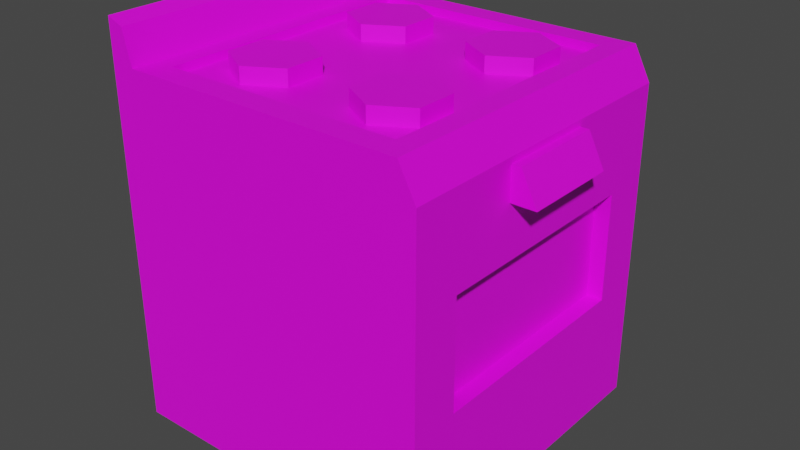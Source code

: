 # Source: Stove.blend  (saved by Blender 3.6.11; exported with 4.5.12 LTS)
import bpy
from mathutils import Matrix  # noqa: F401  (used for matrix-valued properties, if any)

bpy.ops.wm.read_factory_settings(use_empty=True)
scene = bpy.context.scene
scene.name = 'Scene'

# ---- collections
col_collection = bpy.data.collections.new('Collection'); scene.collection.children.link(col_collection)

# ---- images (referenced by path relative to the original .blend; pixels are not part of the script)
import os
ASSET_DIR = os.environ.get("B2B_ASSET_DIR", "")  # directory of the original .blend (textures are referenced by path, not embedded)
HERE = os.path.dirname(os.path.abspath(__file__))  # packed textures are extracted next to this script under _unpacked/

def load_image(name, relpath, width, height, colorspace="sRGB"):
    """Load a texture the original file referenced (path relative to the .blend, or extracted next to this script)."""
    p = next((c for c in (os.path.join(HERE, relpath), os.path.join(ASSET_DIR, relpath)) if relpath and os.path.exists(c)), "")
    if p:
        img = bpy.data.images.load(p, check_existing=True)
        img.name = name
    else:  # same state as the original file: an image datablock whose file is absent (Cycles renders it pink)
        img = bpy.data.images.new(name, width, height)
        img.source = "FILE"
        img.filepath = "//" + (relpath or name)
    img.colorspace_settings.name = colorspace
    return img
img_stove_png = load_image('Stove.png', 'Stove.png', 1024, 1024, 'sRGB')

# ---- materials (node trees are filled in below, after node groups)
mat_material = bpy.data.materials.new('Material')
mat_material.alpha_threshold = 0.0
mat_material.use_transparent_shadow = False
mat_material.roughness = 0.5
mat_material.line_color = (0.0, 0.0, 0.0, 1.0)

# ---- material node trees
mat_material.use_nodes = True; mat_material.node_tree.nodes.clear()
_N = mat_material.node_tree.nodes; _L = mat_material.node_tree.links
n0 = _N.new('ShaderNodeOutputMaterial'); n0.name = 'Material Output'; n0.location = (300, 300)
n1 = _N.new('ShaderNodeBsdfPrincipled'); n1.name = 'Principled BSDF'; n1.location = (10, 300)
n1.distribution = 'GGX'
n1.subsurface_method = 'RANDOM_WALK_SKIN'
n1.inputs[3].default_value = 1.45
n1.inputs[27].default_value = (0.0, 0.0, 0.0, 1.0)
n1.inputs[28].default_value = 1.0
n2 = _N.new('ShaderNodeTexImage'); n2.name = 'Image Texture'; n2.location = (-326, 57)
n2.image = img_stove_png
_L.new(n1.outputs[0], n0.inputs[0])
_L.new(n2.outputs[0], n1.inputs[0])
n0.is_active_output = True

# ---- world
world_world = bpy.data.worlds.new('World'); scene.world = world_world
world_world.use_nodes = True; world_world.node_tree.nodes.clear()
_N = world_world.node_tree.nodes; _L = world_world.node_tree.links
n0 = _N.new('ShaderNodeOutputWorld'); n0.name = 'World Output'; n0.location = (300, 300)
n1 = _N.new('ShaderNodeBackground'); n1.name = 'Background'; n1.location = (10, 300)
n1.inputs[0].default_value = (0.05088, 0.05088, 0.05088, 1.0)
_L.new(n1.outputs[0], n0.inputs[0])
n0.is_active_output = True
world_world.color = (0.05088, 0.05088, 0.05088)
world_world.use_sun_shadow = False
world_world.sun_shadow_jitter_overblur = 0.0

# ---- meshes
me_cube = bpy.data.meshes.new('Cube')
me_cube.from_pydata([(1.0, 1.0, 1.0), (0.4734, -0.2185, 1.249), (0.4772, 0.693, 1.249), (1.0, 1.0, -1.0), (1.154, -0.3, 0.7625), (0.6937, 0.568, 1.249), (1.054, -0.3, 0.9625), (-0.3659, -0.2185, 1.249), (-0.3659, 0.693, 1.249), (1.154, 0.3, 0.7625), (1.054, 0.3, 0.9625), (0.6937, 0.318, 1.249), (0.6899, -0.3435, 1.249), (1.0, -1.0, 1.0), (0.4772, 0.193, 1.249), (-0.1494, -0.3435, 1.249), (0.6899, -0.5935, 1.249), (0.2607, 0.318, 1.249), (-0.1494, 0.568, 1.249), (1.0, -1.0, -1.0), (0.4734, -0.7185, 1.249), (0.2607, 0.568, 1.249), (-0.1494, -0.5935, 1.249), (-1.0, 1.0, 1.0), (0.2569, -0.5935, 1.249), (-0.3659, -0.7185, 1.249), (-1.0, 1.0, -1.0), (0.2569, -0.3435, 1.249), (-0.1494, 0.318, 1.249), (-1.0, -1.0, 1.0), (-0.5825, -0.5935, 1.249), (-1.0, -1.0, -1.0), (-0.3659, 0.193, 1.249), (-0.5825, -0.3435, 1.249), (0.8959, -1.0, 1.2), (-1.0, -1.0, 1.2), (-0.5825, 0.318, 1.249), (0.8959, 1.0, 1.2), (-1.0, 1.0, 1.2), (-0.5825, 0.568, 1.249), (-0.8521, -1.0, 1.2), (-0.8521, 1.0, 1.2), (-0.9012, -1.0, 1.41), (-1.0, -1.0, 1.45), (-1.0, 1.0, 1.45), (-0.9012, 1.0, 1.41), (0.7648, 0.85, 1.2), (0.7648, -0.85, 1.2), (-0.721, 0.85, 1.2), (-0.721, -0.85, 1.2), (0.7648, 0.85, 1.15), (0.7648, -0.85, 1.15), (-0.721, 0.85, 1.15), (-0.721, -0.85, 1.15), (1.0, 0.7, 0.4392), (1.0, 0.7, -0.2314), (1.0, -0.7, 0.4392), (1.0, -0.7, -0.2314), (0.9, 0.7, 0.4392), (0.9, 0.7, -0.2314), (0.9, -0.7, 0.4392), (0.9, -0.7, -0.2314), (-0.5825, 0.318, 1.15), (-0.5825, 0.568, 1.15), (-0.1494, 0.318, 1.15), (-0.1494, 0.568, 1.15), (-0.3659, 0.693, 1.15), (-0.3659, 0.193, 1.15), (-0.3659, -0.7185, 1.15), (-0.1494, -0.3435, 1.15), (-0.1494, -0.5935, 1.15), (-0.5825, -0.5935, 1.15), (-0.4301, -0.2555, 1.15), (-0.3659, -0.2185, 1.15), (-0.5825, -0.3435, 1.15), (0.4734, -0.2185, 1.15), (0.6899, -0.3435, 1.15), (0.6899, -0.5935, 1.15), (0.624, -0.6316, 1.15), (0.2569, -0.5935, 1.15), (0.4734, -0.7185, 1.15), (0.2569, -0.3435, 1.15), (0.2607, 0.568, 1.15), (0.4772, 0.693, 1.15), (0.2607, 0.318, 1.15), (0.4772, 0.193, 1.15), (0.6509, 0.5928, 1.15), (0.6937, 0.318, 1.15), (0.6937, 0.568, 1.15), (1.0, -0.3, 0.9625), (1.0, -0.3, 0.7625), (1.0, 0.3, 0.9625), (1.0, 0.3, 0.7625)], [], [(23, 29, 35, 38), (19, 13, 29, 31), (31, 29, 23, 26), (26, 3, 19, 31), (13, 19, 57, 56), (26, 23, 0, 3), (38, 35, 43, 44), (13, 0, 37, 34), (41, 37, 0, 23, 38), (40, 35, 29, 13, 34), (37, 41, 48, 46), (45, 44, 43, 42), (35, 40, 42, 43), (41, 38, 44, 45), (40, 41, 45, 42), (49, 47, 51, 53), (34, 37, 46, 47), (41, 40, 49, 48), (40, 34, 47, 49), (68, 71, 53, 51, 78, 80, 79, 81, 69, 70), (77, 78, 51, 50, 86, 88, 87, 85, 84, 82, 65, 64, 67, 72, 73, 69, 81, 75, 76), (83, 86, 50, 65, 82), (62, 63, 52, 53, 71, 74, 72, 67), (66, 65, 50, 52, 63), (47, 46, 50, 51), (48, 49, 53, 52), (46, 48, 52, 50), (57, 55, 59, 61), (3, 0, 54, 55), (19, 3, 55, 57), (90, 56, 54, 92), (54, 0, 13, 56, 90, 89, 91, 92), (59, 58, 60, 61), (56, 57, 61, 60), (54, 56, 60, 58), (55, 54, 58, 59), (66, 8, 18, 65), (65, 18, 28, 64), (64, 28, 32, 67), (67, 32, 36, 62), (28, 18, 8, 39, 36, 32), (62, 36, 39, 63), (63, 39, 8, 66), (7, 15, 69, 73), (69, 15, 22, 70), (70, 22, 25, 68), (68, 25, 30, 71), (33, 30, 25, 22, 15, 7), (30, 33, 74, 71), (72, 74, 33, 7, 73), (75, 1, 12, 76), (76, 12, 16, 77), (78, 77, 16, 20, 80), (80, 20, 24, 79), (24, 20, 16, 12, 1, 27), (24, 27, 81, 79), (27, 1, 75, 81), (83, 2, 5, 88, 86), (88, 5, 11, 87), (87, 11, 14, 85), (85, 14, 17, 84), (14, 11, 5, 2, 21, 17), (17, 21, 82, 84), (82, 21, 2, 83), (91, 10, 9, 92), (9, 10, 6, 4), (90, 4, 6, 89), (9, 4, 90, 92), (6, 10, 91, 89)])
_uv = me_cube.uv_layers.new(name='UVMap')
_uv.uv.foreach_set('vector', [0.3305, 0.07437, 0.0, 0.07437, 0.0, 0.04131, 0.3305, 0.04131, 0.3305, 0.4049, 0.3305, 0.07437, 0.661, 0.07437, 0.661, 0.4049, 0.0, 0.4049, 0.0, 0.07437, 0.3305, 0.07437, 0.3305, 0.4049, 0.9916, 0.3305, 0.661, 0.3305, 0.661, 0.0, 0.9916, 0.0, 0.661, 0.4392, 0.661, 0.7686, 0.6115, 0.642, 0.6115, 0.5316, 0.0, 0.8098, 0.0, 0.4793, 0.3305, 0.4793, 0.3305, 0.8098, 0.3305, 0.04131, 0.0, 0.04131, 0.0, 0.0, 0.3305, 0.0, 0.661, 0.4392, 0.3305, 0.4392, 0.3305, 0.4049, 0.661, 0.4049, 0.02445, 0.4462, 0.3133, 0.4462, 0.3305, 0.4793, 0.0, 0.4793, 0.0, 0.4462, 0.6366, 0.04131, 0.661, 0.04131, 0.661, 0.07437, 0.3305, 0.07437, 0.3477, 0.04131, 0.9498, 0.661, 0.661, 0.661, 0.6827, 0.6362, 0.9282, 0.6362, 0.6775, 0.9916, 0.661, 0.9916, 0.661, 0.661, 0.6775, 0.661, 0.661, 0.04131, 0.6366, 0.04131, 0.6447, 0.006562, 0.661, 0.0, 0.02445, 0.4462, 0.0, 0.4462, 0.0, 0.4049, 0.01633, 0.4114, 0.9851, 0.3305, 0.9851, 0.661, 0.9498, 0.661, 0.9498, 0.3305, 0.9395, 0.9066, 0.9395, 0.661, 0.9477, 0.661, 0.9477, 0.9066, 0.9498, 0.3305, 0.9498, 0.661, 0.9282, 0.6362, 0.9282, 0.3553, 0.661, 0.661, 0.661, 0.3305, 0.6827, 0.3553, 0.6827, 0.6362, 0.661, 0.3305, 0.9498, 0.3305, 0.9282, 0.3553, 0.6827, 0.3553, 0.7362, 0.6828, 0.7004, 0.7034, 0.6775, 0.661, 0.923, 0.661, 0.8997, 0.6971, 0.8748, 0.6828, 0.8391, 0.7034, 0.8391, 0.7447, 0.7719, 0.7447, 0.7719, 0.7034, 0.9106, 0.7034, 0.8997, 0.6971, 0.923, 0.661, 0.923, 0.942, 0.9042, 0.8995, 0.9112, 0.8954, 0.9112, 0.8541, 0.8755, 0.8334, 0.8397, 0.8541, 0.8397, 0.8954, 0.7719, 0.8954, 0.7719, 0.8541, 0.7362, 0.8334, 0.7256, 0.7593, 0.7362, 0.7654, 0.7719, 0.7447, 0.8391, 0.7447, 0.8748, 0.7654, 0.9106, 0.7447, 0.8755, 0.916, 0.9042, 0.8995, 0.923, 0.942, 0.7719, 0.8954, 0.8397, 0.8954, 0.7004, 0.8541, 0.7004, 0.8954, 0.6775, 0.942, 0.6775, 0.661, 0.7004, 0.7034, 0.7004, 0.7447, 0.7256, 0.7593, 0.7362, 0.8334, 0.7362, 0.916, 0.7719, 0.8954, 0.923, 0.942, 0.6775, 0.942, 0.7004, 0.8954, 0.923, 0.942, 0.923, 0.661, 0.9312, 0.661, 0.9312, 0.942, 0.9312, 0.942, 0.9312, 0.661, 0.9395, 0.661, 0.9395, 0.942, 0.9477, 0.9066, 0.9477, 0.661, 0.956, 0.661, 0.956, 0.9066, 0.9891, 0.661, 0.9891, 0.8924, 0.9725, 0.8924, 0.9725, 0.661, 0.3305, 0.7686, 0.3305, 0.4392, 0.3801, 0.5316, 0.3801, 0.642, 0.661, 0.7686, 0.3305, 0.7686, 0.3801, 0.642, 0.6115, 0.642, 0.5454, 0.4784, 0.6115, 0.5316, 0.3801, 0.5316, 0.4462, 0.4784, 0.3801, 0.5316, 0.3305, 0.4392, 0.661, 0.4392, 0.6115, 0.5316, 0.5454, 0.4784, 0.5454, 0.4454, 0.4462, 0.4454, 0.4462, 0.4784, 0.441, 1.0, 0.3305, 1.0, 0.3305, 0.7686, 0.441, 0.7686, 0.4575, 0.7686, 0.4575, 0.8795, 0.441, 0.8795, 0.441, 0.7686, 0.956, 0.8924, 0.956, 0.661, 0.9725, 0.661, 0.9725, 0.8924, 0.4575, 0.8795, 0.4575, 0.7686, 0.474, 0.7686, 0.474, 0.8795, 0.6305, 0.8044, 0.6142, 0.8044, 0.6142, 0.7686, 0.6305, 0.7686, 0.5915, 0.8926, 0.5752, 0.8926, 0.5752, 0.8513, 0.5915, 0.8513, 0.2474, 0.8813, 0.231, 0.8813, 0.231, 0.8455, 0.2474, 0.8455, 0.2474, 0.8455, 0.231, 0.8455, 0.231, 0.8098, 0.2474, 0.8098, 0.1431, 0.8717, 0.1073, 0.8924, 0.07155, 0.8717, 0.07155, 0.8304, 0.1073, 0.8098, 0.1431, 0.8304, 0.6469, 0.8815, 0.6305, 0.8815, 0.6305, 0.8402, 0.6469, 0.8402, 0.6305, 0.8402, 0.6142, 0.8402, 0.6142, 0.8044, 0.6305, 0.8044, 0.6305, 0.8044, 0.6305, 0.7686, 0.6469, 0.7686, 0.6469, 0.8044, 0.5589, 0.8926, 0.5426, 0.8926, 0.5426, 0.8513, 0.5589, 0.8513, 0.231, 0.8813, 0.2147, 0.8813, 0.2147, 0.8455, 0.231, 0.8455, 0.231, 0.8455, 0.2147, 0.8455, 0.2147, 0.8098, 0.231, 0.8098, 0.5426, 0.8306, 0.5426, 0.7893, 0.5784, 0.7686, 0.6142, 0.7893, 0.6142, 0.8306, 0.5784, 0.8513, 0.3128, 0.8511, 0.3128, 0.8098, 0.3292, 0.8098, 0.3292, 0.8511, 0.6469, 0.815, 0.6469, 0.8402, 0.6305, 0.8402, 0.6305, 0.8044, 0.6469, 0.8044, 0.2637, 0.8455, 0.2474, 0.8455, 0.2474, 0.8098, 0.2637, 0.8098, 0.5752, 0.8926, 0.5589, 0.8926, 0.5589, 0.8513, 0.5752, 0.8513, 0.2801, 0.8704, 0.2801, 0.8813, 0.2637, 0.8813, 0.2637, 0.8455, 0.2801, 0.8455, 0.2801, 0.8455, 0.2637, 0.8455, 0.2637, 0.8098, 0.2801, 0.8098, 0.03578, 0.8098, 0.07155, 0.8304, 0.07155, 0.8717, 0.03578, 0.8924, 2.955e-08, 0.8717, 3.067e-08, 0.8304, 0.6142, 0.8815, 0.6142, 0.8402, 0.6305, 0.8402, 0.6305, 0.8815, 0.2474, 0.8813, 0.2474, 0.8455, 0.2637, 0.8455, 0.2637, 0.8813, 0.2965, 0.8455, 0.2801, 0.8455, 0.2801, 0.8098, 0.2965, 0.8098, 0.2965, 0.8169, 0.6078, 0.8926, 0.5915, 0.8926, 0.5915, 0.8513, 0.6078, 0.8513, 0.3128, 0.8813, 0.2965, 0.8813, 0.2965, 0.8455, 0.3128, 0.8455, 0.3128, 0.8455, 0.2965, 0.8455, 0.2965, 0.8098, 0.3128, 0.8098, 0.2147, 0.8717, 0.1789, 0.8924, 0.1431, 0.8717, 0.1431, 0.8304, 0.1789, 0.8098, 0.2147, 0.8304, 0.3128, 0.8924, 0.3128, 0.8511, 0.3292, 0.8511, 0.3292, 0.8924, 0.2965, 0.8813, 0.2801, 0.8813, 0.2801, 0.8455, 0.2965, 0.8455, 0.474, 0.8678, 0.4829, 0.8678, 0.4994, 0.9008, 0.474, 0.9008, 0.5083, 0.8678, 0.474, 0.8678, 0.474, 0.7686, 0.5083, 0.7686, 0.5249, 0.9008, 0.4994, 0.9008, 0.516, 0.8678, 0.5249, 0.8678, 0.5083, 0.8678, 0.5083, 0.7686, 0.5337, 0.7686, 0.5337, 0.8678, 0.5426, 0.7686, 0.5426, 0.8678, 0.5337, 0.8678, 0.5337, 0.7686])
me_cube.materials.append(mat_material)
me_cube.use_mirror_vertex_groups = False
me_cube.update()

# ---- objects
ob_cube = bpy.data.objects.new('Cube', me_cube)

# ---- transforms, parenting, visibility, modifiers, constraints
ob_cube.location = (0.0, 0.0, 0.0)
ob_cube.lock_rotations_4d = False
ob_cube.empty_display_type = 'ARROWS'
ob_cube.lineart.crease_threshold = 0.0

# ---- collection membership
col_collection.objects.link(ob_cube)

# ---- scene / render settings (as saved in the file)
scene.frame_start = 1; scene.frame_end = 250; scene.frame_set(1)
scene.render.engine = 'BLENDER_EEVEE_NEXT'
scene.cycles.sampling_pattern = 'TABULATED_SOBOL'
scene.cycles.use_light_tree = False
scene.view_settings.view_transform = 'Filmic'
bpy.context.view_layer.update()

# ---- added for rendering (the .blend has no active camera and no usable light): camera, sun
cam_auto = bpy.data.cameras.new('AutoCamera')
cam_auto.lens = 50.0
cam_auto.sensor_width = 36.0
cam_auto.clip_end = 1000.0
ob_auto_camera = bpy.data.objects.new('AutoCamera', cam_auto)
scene.collection.objects.link(ob_auto_camera)
ob_auto_camera.location = (3.61719, -4.24834, 3.05723)
ob_auto_camera.rotation_euler = (1.09748, -7.21219e-08, 0.694738)
scene.camera = ob_auto_camera
light_auto_sun = bpy.data.lights.new('AutoSun', 'SUN')
light_auto_sun.energy = 3.0
light_auto_sun.angle = 0.0523599
ob_auto_sun = bpy.data.objects.new('AutoSun', light_auto_sun)
scene.collection.objects.link(ob_auto_sun)
ob_auto_sun.rotation_euler = (0.872665, 0.174533, 0.523599)
bpy.context.view_layer.update()

